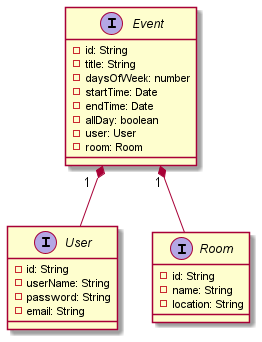

The diagram above was rendered by PlantUML. Its source (embedded in the PNG):
@startuml

Event "1  " *-- User 
Event "1" *-- Room

interface User{
    -id: String
    -userName: String
    -password: String
    -email: String
}

interface Room{
    -id: String
    -name: String
    -location: String
}

interface Event{
    -id: String
    -title: String
    -daysOfWeek: number
    -startTime: Date
    -endTime: Date
    -allDay: boolean
    -user: User
    -room: Room
}
@enduml